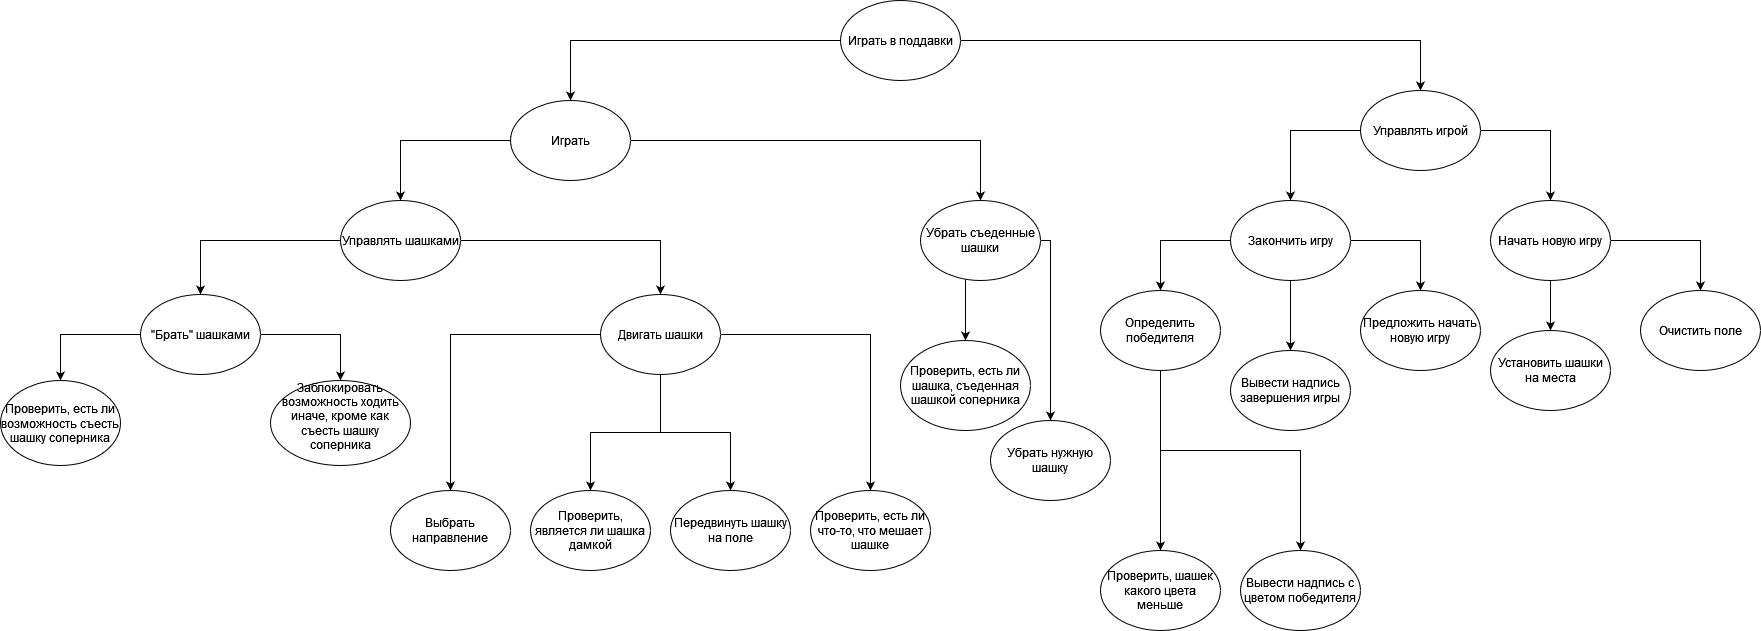

The diagram above was exported from draw.io. Its source (the exported page's mxGraphModel, read from the mxfile embedded in the PNG):
<mxGraphModel dx="3012" dy="809" grid="1" gridSize="10" guides="1" tooltips="1" connect="1" arrows="1" fold="1" page="1" pageScale="1" pageWidth="1169" pageHeight="827" math="0" shadow="0">
  <root>
    <mxCell id="0" />
    <mxCell id="1" parent="0" />
    <mxCell id="FonO_C_TipAYfhe0OqBN-5" value="" style="edgeStyle=orthogonalEdgeStyle;rounded=0;orthogonalLoop=1;jettySize=auto;html=1;" parent="1" source="FonO_C_TipAYfhe0OqBN-1" target="FonO_C_TipAYfhe0OqBN-4" edge="1">
      <mxGeometry relative="1" as="geometry" />
    </mxCell>
    <mxCell id="FonO_C_TipAYfhe0OqBN-7" value="" style="edgeStyle=orthogonalEdgeStyle;rounded=0;orthogonalLoop=1;jettySize=auto;html=1;" parent="1" source="FonO_C_TipAYfhe0OqBN-1" target="FonO_C_TipAYfhe0OqBN-6" edge="1">
      <mxGeometry relative="1" as="geometry" />
    </mxCell>
    <mxCell id="FonO_C_TipAYfhe0OqBN-1" value="Играть в поддавки" style="ellipse;whiteSpace=wrap;html=1;" parent="1" vertex="1">
      <mxGeometry x="40" y="120" width="120" height="80" as="geometry" />
    </mxCell>
    <mxCell id="FonO_C_TipAYfhe0OqBN-23" value="" style="edgeStyle=orthogonalEdgeStyle;rounded=0;orthogonalLoop=1;jettySize=auto;html=1;" parent="1" source="FonO_C_TipAYfhe0OqBN-4" target="FonO_C_TipAYfhe0OqBN-22" edge="1">
      <mxGeometry relative="1" as="geometry" />
    </mxCell>
    <mxCell id="FonO_C_TipAYfhe0OqBN-36" value="" style="edgeStyle=orthogonalEdgeStyle;rounded=0;orthogonalLoop=1;jettySize=auto;html=1;" parent="1" source="FonO_C_TipAYfhe0OqBN-4" target="FonO_C_TipAYfhe0OqBN-35" edge="1">
      <mxGeometry relative="1" as="geometry" />
    </mxCell>
    <mxCell id="FonO_C_TipAYfhe0OqBN-4" value="Играть" style="ellipse;whiteSpace=wrap;html=1;" parent="1" vertex="1">
      <mxGeometry x="-290" y="220" width="120" height="80" as="geometry" />
    </mxCell>
    <mxCell id="FonO_C_TipAYfhe0OqBN-9" value="" style="edgeStyle=orthogonalEdgeStyle;rounded=0;orthogonalLoop=1;jettySize=auto;html=1;" parent="1" source="FonO_C_TipAYfhe0OqBN-6" target="FonO_C_TipAYfhe0OqBN-8" edge="1">
      <mxGeometry relative="1" as="geometry" />
    </mxCell>
    <mxCell id="FonO_C_TipAYfhe0OqBN-13" value="" style="edgeStyle=orthogonalEdgeStyle;rounded=0;orthogonalLoop=1;jettySize=auto;html=1;" parent="1" source="FonO_C_TipAYfhe0OqBN-6" target="FonO_C_TipAYfhe0OqBN-12" edge="1">
      <mxGeometry relative="1" as="geometry" />
    </mxCell>
    <mxCell id="FonO_C_TipAYfhe0OqBN-6" value="Управлять игрой" style="ellipse;whiteSpace=wrap;html=1;" parent="1" vertex="1">
      <mxGeometry x="560" y="210" width="120" height="80" as="geometry" />
    </mxCell>
    <mxCell id="FonO_C_TipAYfhe0OqBN-11" value="" style="edgeStyle=orthogonalEdgeStyle;rounded=0;orthogonalLoop=1;jettySize=auto;html=1;" parent="1" source="FonO_C_TipAYfhe0OqBN-8" target="FonO_C_TipAYfhe0OqBN-10" edge="1">
      <mxGeometry relative="1" as="geometry" />
    </mxCell>
    <mxCell id="FonO_C_TipAYfhe0OqBN-15" value="" style="edgeStyle=orthogonalEdgeStyle;rounded=0;orthogonalLoop=1;jettySize=auto;html=1;" parent="1" source="FonO_C_TipAYfhe0OqBN-8" target="FonO_C_TipAYfhe0OqBN-14" edge="1">
      <mxGeometry relative="1" as="geometry" />
    </mxCell>
    <mxCell id="FonO_C_TipAYfhe0OqBN-8" value="Начать новую игру" style="ellipse;whiteSpace=wrap;html=1;" parent="1" vertex="1">
      <mxGeometry x="690" y="320" width="120" height="80" as="geometry" />
    </mxCell>
    <mxCell id="FonO_C_TipAYfhe0OqBN-10" value="Очистить поле" style="ellipse;whiteSpace=wrap;html=1;" parent="1" vertex="1">
      <mxGeometry x="840" y="410" width="120" height="80" as="geometry" />
    </mxCell>
    <mxCell id="FonO_C_TipAYfhe0OqBN-17" value="" style="edgeStyle=orthogonalEdgeStyle;rounded=0;orthogonalLoop=1;jettySize=auto;html=1;" parent="1" source="FonO_C_TipAYfhe0OqBN-12" target="FonO_C_TipAYfhe0OqBN-16" edge="1">
      <mxGeometry relative="1" as="geometry" />
    </mxCell>
    <mxCell id="FonO_C_TipAYfhe0OqBN-19" value="" style="edgeStyle=orthogonalEdgeStyle;rounded=0;orthogonalLoop=1;jettySize=auto;html=1;" parent="1" source="FonO_C_TipAYfhe0OqBN-12" target="FonO_C_TipAYfhe0OqBN-18" edge="1">
      <mxGeometry relative="1" as="geometry" />
    </mxCell>
    <mxCell id="FonO_C_TipAYfhe0OqBN-21" value="" style="edgeStyle=orthogonalEdgeStyle;rounded=0;orthogonalLoop=1;jettySize=auto;html=1;" parent="1" source="FonO_C_TipAYfhe0OqBN-12" target="FonO_C_TipAYfhe0OqBN-20" edge="1">
      <mxGeometry relative="1" as="geometry" />
    </mxCell>
    <mxCell id="FonO_C_TipAYfhe0OqBN-12" value="Закончить игру" style="ellipse;whiteSpace=wrap;html=1;" parent="1" vertex="1">
      <mxGeometry x="430" y="320" width="120" height="80" as="geometry" />
    </mxCell>
    <mxCell id="FonO_C_TipAYfhe0OqBN-14" value="Установить шашки на места" style="ellipse;whiteSpace=wrap;html=1;" parent="1" vertex="1">
      <mxGeometry x="690" y="450" width="120" height="80" as="geometry" />
    </mxCell>
    <mxCell id="FonO_C_TipAYfhe0OqBN-16" value="Вывести надпись завершения игры" style="ellipse;whiteSpace=wrap;html=1;" parent="1" vertex="1">
      <mxGeometry x="430" y="470" width="120" height="80" as="geometry" />
    </mxCell>
    <mxCell id="FonO_C_TipAYfhe0OqBN-18" value="Предложить начать новую игру" style="ellipse;whiteSpace=wrap;html=1;" parent="1" vertex="1">
      <mxGeometry x="560" y="410" width="120" height="80" as="geometry" />
    </mxCell>
    <mxCell id="FonO_C_TipAYfhe0OqBN-54" value="" style="edgeStyle=orthogonalEdgeStyle;rounded=0;orthogonalLoop=1;jettySize=auto;html=1;" parent="1" source="FonO_C_TipAYfhe0OqBN-20" target="FonO_C_TipAYfhe0OqBN-53" edge="1">
      <mxGeometry relative="1" as="geometry" />
    </mxCell>
    <mxCell id="FonO_C_TipAYfhe0OqBN-59" style="edgeStyle=orthogonalEdgeStyle;rounded=0;orthogonalLoop=1;jettySize=auto;html=1;entryX=0.5;entryY=0;entryDx=0;entryDy=0;" parent="1" source="FonO_C_TipAYfhe0OqBN-20" target="FonO_C_TipAYfhe0OqBN-61" edge="1">
      <mxGeometry relative="1" as="geometry">
        <mxPoint x="500" y="690" as="targetPoint" />
        <Array as="points">
          <mxPoint x="360" y="570" />
          <mxPoint x="500" y="570" />
        </Array>
      </mxGeometry>
    </mxCell>
    <mxCell id="FonO_C_TipAYfhe0OqBN-20" value="Определить победителя" style="ellipse;whiteSpace=wrap;html=1;" parent="1" vertex="1">
      <mxGeometry x="300" y="410" width="120" height="80" as="geometry" />
    </mxCell>
    <mxCell id="FonO_C_TipAYfhe0OqBN-25" value="" style="edgeStyle=orthogonalEdgeStyle;rounded=0;orthogonalLoop=1;jettySize=auto;html=1;" parent="1" source="FonO_C_TipAYfhe0OqBN-22" target="FonO_C_TipAYfhe0OqBN-24" edge="1">
      <mxGeometry relative="1" as="geometry" />
    </mxCell>
    <mxCell id="FonO_C_TipAYfhe0OqBN-65" value="" style="edgeStyle=orthogonalEdgeStyle;rounded=0;orthogonalLoop=1;jettySize=auto;html=1;" parent="1" source="FonO_C_TipAYfhe0OqBN-22" target="FonO_C_TipAYfhe0OqBN-64" edge="1">
      <mxGeometry relative="1" as="geometry" />
    </mxCell>
    <mxCell id="FonO_C_TipAYfhe0OqBN-22" value="Управлять шашками" style="ellipse;whiteSpace=wrap;html=1;" parent="1" vertex="1">
      <mxGeometry x="-460" y="320" width="120" height="80" as="geometry" />
    </mxCell>
    <mxCell id="FonO_C_TipAYfhe0OqBN-29" value="" style="edgeStyle=orthogonalEdgeStyle;rounded=0;orthogonalLoop=1;jettySize=auto;html=1;" parent="1" source="FonO_C_TipAYfhe0OqBN-24" target="FonO_C_TipAYfhe0OqBN-28" edge="1">
      <mxGeometry relative="1" as="geometry" />
    </mxCell>
    <mxCell id="FonO_C_TipAYfhe0OqBN-31" value="" style="edgeStyle=orthogonalEdgeStyle;rounded=0;orthogonalLoop=1;jettySize=auto;html=1;" parent="1" source="FonO_C_TipAYfhe0OqBN-24" target="FonO_C_TipAYfhe0OqBN-30" edge="1">
      <mxGeometry relative="1" as="geometry" />
    </mxCell>
    <mxCell id="FonO_C_TipAYfhe0OqBN-33" value="" style="edgeStyle=orthogonalEdgeStyle;rounded=0;orthogonalLoop=1;jettySize=auto;html=1;" parent="1" source="FonO_C_TipAYfhe0OqBN-24" target="FonO_C_TipAYfhe0OqBN-32" edge="1">
      <mxGeometry relative="1" as="geometry">
        <Array as="points">
          <mxPoint x="-350" y="454" />
        </Array>
      </mxGeometry>
    </mxCell>
    <mxCell id="FonO_C_TipAYfhe0OqBN-50" value="" style="edgeStyle=orthogonalEdgeStyle;rounded=0;orthogonalLoop=1;jettySize=auto;html=1;" parent="1" source="FonO_C_TipAYfhe0OqBN-24" target="FonO_C_TipAYfhe0OqBN-49" edge="1">
      <mxGeometry relative="1" as="geometry" />
    </mxCell>
    <mxCell id="FonO_C_TipAYfhe0OqBN-24" value="Двигать шашки" style="ellipse;whiteSpace=wrap;html=1;" parent="1" vertex="1">
      <mxGeometry x="-200" y="414" width="120" height="80" as="geometry" />
    </mxCell>
    <mxCell id="FonO_C_TipAYfhe0OqBN-28" value="Проверить, является ли шашка дамкой" style="ellipse;whiteSpace=wrap;html=1;" parent="1" vertex="1">
      <mxGeometry x="-270" y="610" width="120" height="80" as="geometry" />
    </mxCell>
    <mxCell id="FonO_C_TipAYfhe0OqBN-30" value="Передвинуть шашку на поле" style="ellipse;whiteSpace=wrap;html=1;" parent="1" vertex="1">
      <mxGeometry x="-130" y="610" width="120" height="80" as="geometry" />
    </mxCell>
    <mxCell id="FonO_C_TipAYfhe0OqBN-32" value="Выбрать направление" style="ellipse;whiteSpace=wrap;html=1;" parent="1" vertex="1">
      <mxGeometry x="-410" y="610" width="120" height="80" as="geometry" />
    </mxCell>
    <mxCell id="FonO_C_TipAYfhe0OqBN-44" value="" style="edgeStyle=orthogonalEdgeStyle;rounded=0;orthogonalLoop=1;jettySize=auto;html=1;" parent="1" source="FonO_C_TipAYfhe0OqBN-35" target="FonO_C_TipAYfhe0OqBN-43" edge="1">
      <mxGeometry relative="1" as="geometry">
        <Array as="points">
          <mxPoint x="165" y="430" />
          <mxPoint x="165" y="430" />
        </Array>
      </mxGeometry>
    </mxCell>
    <mxCell id="FonO_C_TipAYfhe0OqBN-48" value="" style="edgeStyle=orthogonalEdgeStyle;rounded=0;orthogonalLoop=1;jettySize=auto;html=1;" parent="1" source="FonO_C_TipAYfhe0OqBN-35" target="FonO_C_TipAYfhe0OqBN-47" edge="1">
      <mxGeometry relative="1" as="geometry">
        <Array as="points">
          <mxPoint x="250" y="360" />
        </Array>
      </mxGeometry>
    </mxCell>
    <mxCell id="FonO_C_TipAYfhe0OqBN-35" value="Убрать съеденные шашки" style="ellipse;whiteSpace=wrap;html=1;" parent="1" vertex="1">
      <mxGeometry x="120" y="320" width="120" height="80" as="geometry" />
    </mxCell>
    <mxCell id="FonO_C_TipAYfhe0OqBN-43" value="Проверить, есть ли шашка, съеденная шашкой соперника" style="ellipse;whiteSpace=wrap;html=1;" parent="1" vertex="1">
      <mxGeometry x="100" y="460" width="130" height="90" as="geometry" />
    </mxCell>
    <mxCell id="FonO_C_TipAYfhe0OqBN-47" value="Убрать нужную шашку" style="ellipse;whiteSpace=wrap;html=1;" parent="1" vertex="1">
      <mxGeometry x="190" y="540" width="120" height="80" as="geometry" />
    </mxCell>
    <mxCell id="FonO_C_TipAYfhe0OqBN-49" value="Проверить, есть ли что-то, что мешает шашке" style="ellipse;whiteSpace=wrap;html=1;" parent="1" vertex="1">
      <mxGeometry x="10" y="610" width="120" height="80" as="geometry" />
    </mxCell>
    <mxCell id="FonO_C_TipAYfhe0OqBN-53" value="Проверить, шашек какого цвета меньше" style="ellipse;whiteSpace=wrap;html=1;" parent="1" vertex="1">
      <mxGeometry x="300" y="670" width="120" height="80" as="geometry" />
    </mxCell>
    <mxCell id="FonO_C_TipAYfhe0OqBN-61" value="Вывести надпись с цветом победителя" style="ellipse;whiteSpace=wrap;html=1;" parent="1" vertex="1">
      <mxGeometry x="440" y="670" width="120" height="80" as="geometry" />
    </mxCell>
    <mxCell id="FonO_C_TipAYfhe0OqBN-67" value="" style="edgeStyle=orthogonalEdgeStyle;rounded=0;orthogonalLoop=1;jettySize=auto;html=1;" parent="1" source="FonO_C_TipAYfhe0OqBN-64" target="FonO_C_TipAYfhe0OqBN-66" edge="1">
      <mxGeometry relative="1" as="geometry" />
    </mxCell>
    <mxCell id="FonO_C_TipAYfhe0OqBN-69" value="" style="edgeStyle=orthogonalEdgeStyle;rounded=0;orthogonalLoop=1;jettySize=auto;html=1;" parent="1" source="FonO_C_TipAYfhe0OqBN-64" target="FonO_C_TipAYfhe0OqBN-68" edge="1">
      <mxGeometry relative="1" as="geometry" />
    </mxCell>
    <mxCell id="FonO_C_TipAYfhe0OqBN-64" value="&quot;Брать&quot; шашками" style="ellipse;whiteSpace=wrap;html=1;" parent="1" vertex="1">
      <mxGeometry x="-660" y="414" width="120" height="80" as="geometry" />
    </mxCell>
    <mxCell id="FonO_C_TipAYfhe0OqBN-66" value="Проверить, есть ли возможность съесть шашку соперника" style="ellipse;whiteSpace=wrap;html=1;" parent="1" vertex="1">
      <mxGeometry x="-800" y="500" width="120" height="85" as="geometry" />
    </mxCell>
    <mxCell id="FonO_C_TipAYfhe0OqBN-68" value="&#10;Заблокировать возможность ходить иначе, кроме как съесть шашку соперника&#10;&#10;" style="ellipse;whiteSpace=wrap;html=1;" parent="1" vertex="1">
      <mxGeometry x="-530" y="500" width="140" height="85" as="geometry" />
    </mxCell>
  </root>
</mxGraphModel>